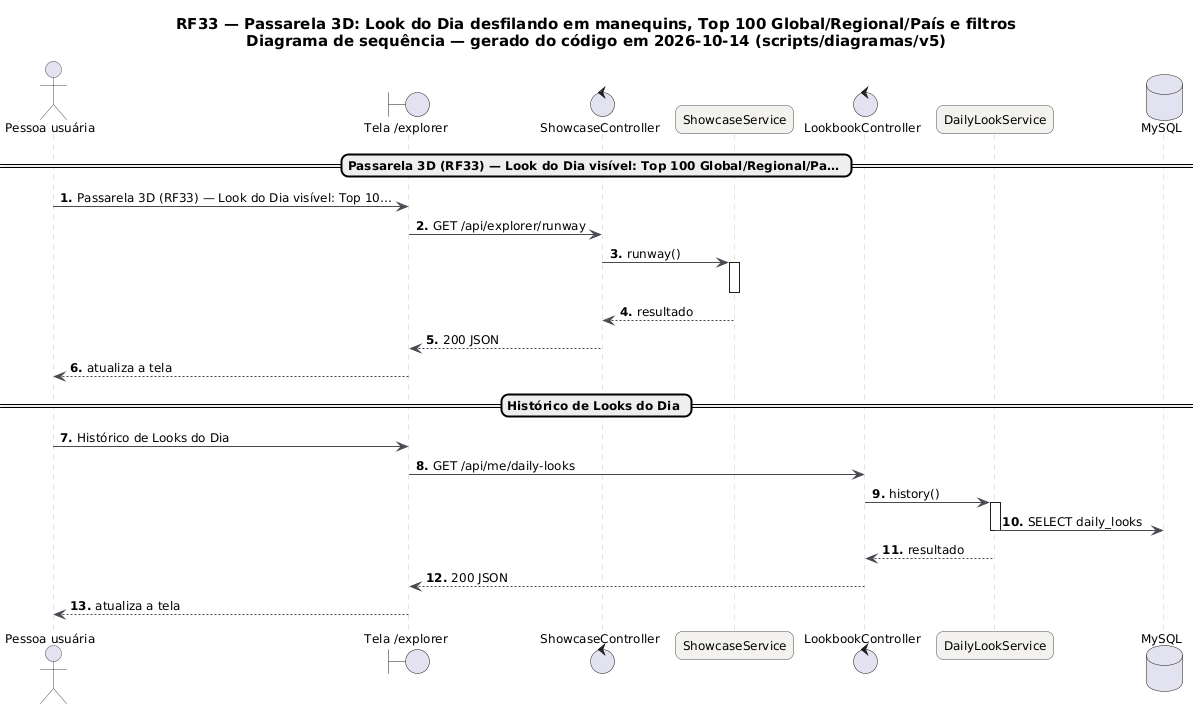

The diagram above was rendered by PlantUML. Its source (embedded in the PNG):
@startuml RF33_Sequencia
skinparam backgroundColor #FFFFFF
skinparam shadowing false
skinparam defaultFontName "DejaVu Sans"
skinparam defaultFontSize 12
skinparam titleFontSize 15
skinparam roundcorner 14
skinparam ArrowColor #52606D
skinparam note {
  BackgroundColor #FFFDEB
  BorderColor #D8CE78
  FontColor #554F24
}
skinparam sequence {
  ArrowColor #4A4852
  LifeLineBorderColor #CBC6BE
  ParticipantBackgroundColor #F4F2EF
  ParticipantBorderColor #4A4852
  ActorBorderColor #4A4852
  GroupBorderColor #CBC6BE
  GroupBackgroundColor #FAF8F5
}
autonumber "<b>0."
title RF33 — Passarela 3D: Look do Dia desfilando em manequins, Top 100 Global/Regional/País e filtros\nDiagrama de sequência — gerado do código em 2026-10-14 (scripts/diagramas/v5)

actor "Pessoa usuária" as U
boundary "Tela /explorer" as P
control "ShowcaseController" as ShowcaseController
participant "ShowcaseService" as ShowcaseService
control "LookbookController" as LookbookController
participant "DailyLookService" as DailyLookService
database "MySQL" as DB_MySQL
== Passarela 3D (RF33) — Look do Dia visível: Top 100 Global/Regional/Pa… ==
U -> P : Passarela 3D (RF33) — Look do Dia visível: Top 10…
P -> ShowcaseController : GET /api/explorer/runway
ShowcaseController -> ShowcaseService : runway()
activate ShowcaseService
deactivate ShowcaseService
ShowcaseService --> ShowcaseController : resultado
ShowcaseController --> P : 200 JSON
P --> U : atualiza a tela
== Histórico de Looks do Dia ==
U -> P : Histórico de Looks do Dia
P -> LookbookController : GET /api/me/daily-looks
LookbookController -> DailyLookService : history()
activate DailyLookService
DailyLookService -> DB_MySQL : SELECT daily_looks
deactivate DailyLookService
DailyLookService --> LookbookController : resultado
LookbookController --> P : 200 JSON
P --> U : atualiza a tela
@enduml